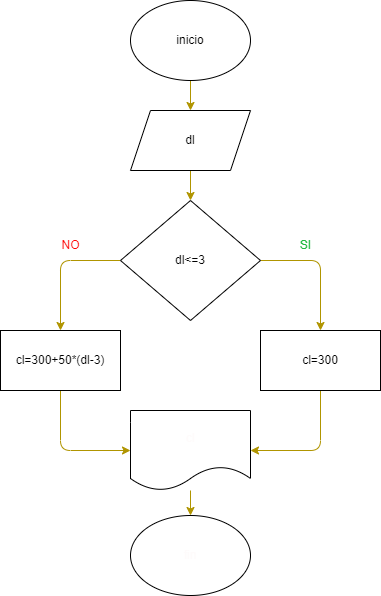

The diagram above was exported from draw.io. Its source (the exported page's mxGraphModel, read from the mxfile embedded in the PNG):
<mxGraphModel dx="746" dy="568" grid="1" gridSize="10" guides="1" tooltips="1" connect="1" arrows="1" fold="1" page="1" pageScale="1" pageWidth="827" pageHeight="1169" math="0" shadow="0">
  <root>
    <mxCell id="0" />
    <mxCell id="1" parent="0" />
    <mxCell id="8" style="edgeStyle=none;html=1;entryX=0.5;entryY=0;entryDx=0;entryDy=0;fillColor=#e3c800;strokeColor=#B09500;" parent="1" source="2" target="3" edge="1">
      <mxGeometry relative="1" as="geometry" />
    </mxCell>
    <mxCell id="2" value="inicio" style="ellipse;whiteSpace=wrap;html=1;" parent="1" vertex="1">
      <mxGeometry x="320" y="30" width="120" height="80" as="geometry" />
    </mxCell>
    <mxCell id="9" value="" style="edgeStyle=none;html=1;fillColor=#e3c800;strokeColor=#B09500;" parent="1" source="3" target="4" edge="1">
      <mxGeometry relative="1" as="geometry" />
    </mxCell>
    <mxCell id="3" value="dl" style="shape=parallelogram;perimeter=parallelogramPerimeter;whiteSpace=wrap;html=1;fixedSize=1;" parent="1" vertex="1">
      <mxGeometry x="320" y="140" width="120" height="60" as="geometry" />
    </mxCell>
    <mxCell id="10" style="edgeStyle=none;html=1;fillColor=#e3c800;strokeColor=#B09500;" parent="1" source="4" edge="1">
      <mxGeometry relative="1" as="geometry">
        <mxPoint x="250" y="360" as="targetPoint" />
        <Array as="points">
          <mxPoint x="250" y="290" />
        </Array>
      </mxGeometry>
    </mxCell>
    <mxCell id="11" style="edgeStyle=none;html=1;entryX=0.5;entryY=0;entryDx=0;entryDy=0;fillColor=#e3c800;strokeColor=#B09500;" parent="1" source="4" target="6" edge="1">
      <mxGeometry relative="1" as="geometry">
        <mxPoint x="520" y="290" as="targetPoint" />
        <Array as="points">
          <mxPoint x="510" y="290" />
        </Array>
      </mxGeometry>
    </mxCell>
    <mxCell id="4" value="dl&amp;lt;=3" style="rhombus;whiteSpace=wrap;html=1;" parent="1" vertex="1">
      <mxGeometry x="310" y="230" width="140" height="120" as="geometry" />
    </mxCell>
    <mxCell id="16" style="edgeStyle=none;html=1;fontColor=#FF0000;entryX=1;entryY=0.5;entryDx=0;entryDy=0;fillColor=#e3c800;strokeColor=#B09500;" parent="1" source="6" target="14" edge="1">
      <mxGeometry relative="1" as="geometry">
        <mxPoint x="510" y="480" as="targetPoint" />
        <Array as="points">
          <mxPoint x="510" y="480" />
        </Array>
      </mxGeometry>
    </mxCell>
    <mxCell id="6" value="cl=300" style="rounded=0;whiteSpace=wrap;html=1;" parent="1" vertex="1">
      <mxGeometry x="450" y="360" width="120" height="60" as="geometry" />
    </mxCell>
    <mxCell id="17" style="edgeStyle=none;html=1;entryX=0;entryY=0.5;entryDx=0;entryDy=0;fontColor=#FF0000;fillColor=#e3c800;strokeColor=#B09500;" parent="1" source="7" target="14" edge="1">
      <mxGeometry relative="1" as="geometry">
        <Array as="points">
          <mxPoint x="250" y="480" />
        </Array>
      </mxGeometry>
    </mxCell>
    <mxCell id="7" value="cl=300+50*(dl-3)" style="rounded=0;whiteSpace=wrap;html=1;" parent="1" vertex="1">
      <mxGeometry x="190" y="360" width="120" height="60" as="geometry" />
    </mxCell>
    <mxCell id="12" value="&lt;font color=&quot;#21ba40&quot;&gt;SI&lt;/font&gt;" style="text;html=1;align=center;verticalAlign=middle;resizable=0;points=[];autosize=1;strokeColor=none;fillColor=none;" parent="1" vertex="1">
      <mxGeometry x="480" y="260" width="30" height="30" as="geometry" />
    </mxCell>
    <mxCell id="13" value="&lt;font color=&quot;#ff0000&quot;&gt;NO&lt;/font&gt;" style="text;html=1;align=center;verticalAlign=middle;resizable=0;points=[];autosize=1;strokeColor=none;fillColor=none;fontColor=#21ba40;" parent="1" vertex="1">
      <mxGeometry x="240" y="260" width="40" height="30" as="geometry" />
    </mxCell>
    <mxCell id="19" style="edgeStyle=none;html=1;entryX=0.5;entryY=0;entryDx=0;entryDy=0;fontColor=#fefbfb;fillColor=#e3c800;strokeColor=#B09500;" parent="1" source="14" target="18" edge="1">
      <mxGeometry relative="1" as="geometry" />
    </mxCell>
    <mxCell id="14" value="&lt;font color=&quot;#fefbfb&quot;&gt;cl&lt;/font&gt;" style="shape=document;whiteSpace=wrap;html=1;boundedLbl=1;fontColor=#FF0000;" parent="1" vertex="1">
      <mxGeometry x="320" y="440" width="120" height="80" as="geometry" />
    </mxCell>
    <mxCell id="18" value="fin" style="ellipse;whiteSpace=wrap;html=1;fontColor=#fefbfb;" parent="1" vertex="1">
      <mxGeometry x="320" y="545" width="120" height="80" as="geometry" />
    </mxCell>
  </root>
</mxGraphModel>